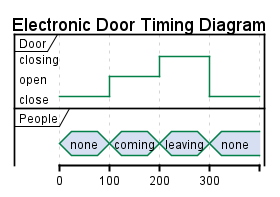

The diagram above was rendered by PlantUML. Its source (embedded in the PNG):
@startuml Electronic Door
title Electronic Door Timing Diagram
robust "Door" as door
concise "People" as people
@0               
door is close    
people is none   
                 
@100             
door is open     
people is coming 
                 
@200             
door is closing    
people is leaving
              
@300          
door is close    
people is none   
@enduml